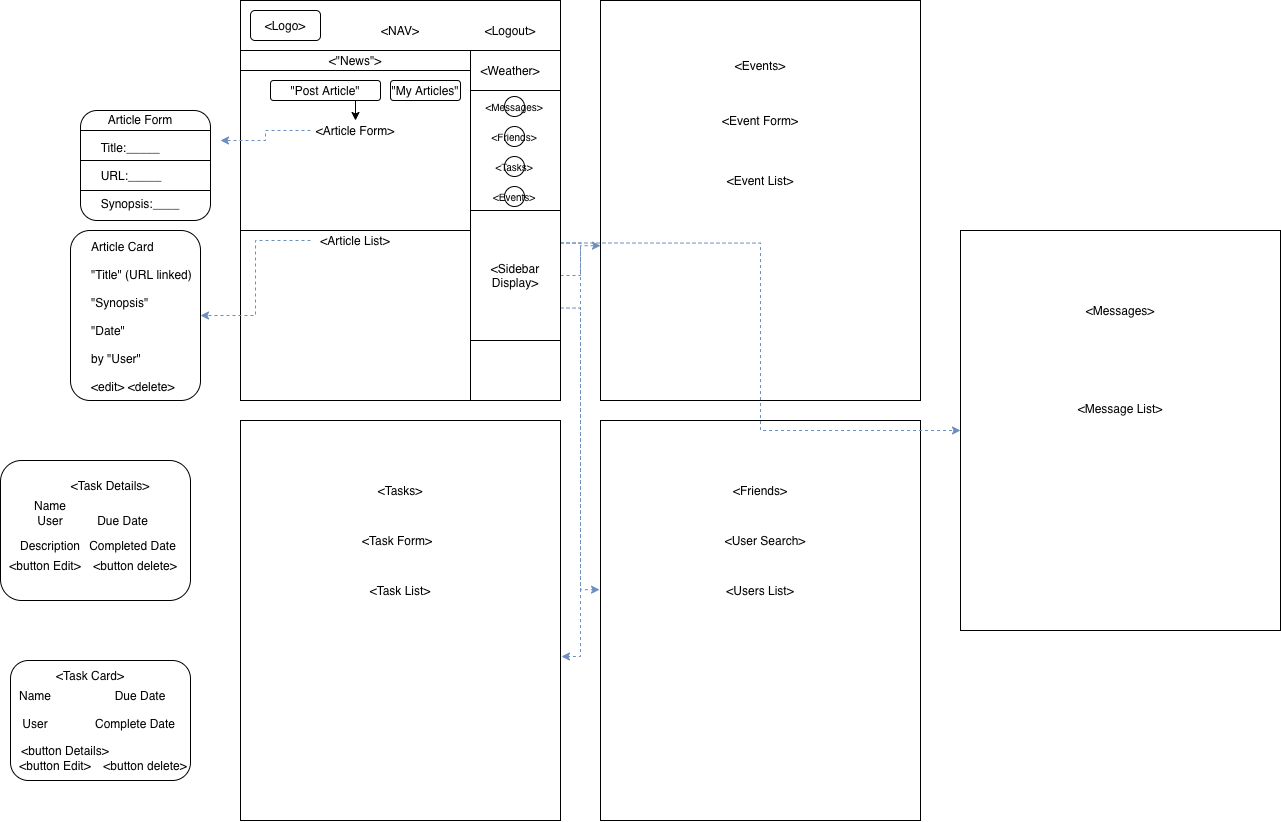

The diagram above was exported from draw.io. Its source (the exported page's mxGraphModel, read from the mxfile embedded in the PNG):
<mxGraphModel dx="3359" dy="1293" grid="1" gridSize="10" guides="0" tooltips="1" connect="1" arrows="1" fold="1" page="1" pageScale="1" pageWidth="1100" pageHeight="850" math="0" shadow="0">
  <root>
    <mxCell id="0" />
    <mxCell id="1" parent="0" />
    <mxCell id="w0sv_KDJoEmyW1Qlvy7M-180" value="" style="rounded=1;whiteSpace=wrap;html=1;fillColor=none;align=center;" parent="1" vertex="1">
      <mxGeometry x="-150" y="240" width="130" height="170" as="geometry" />
    </mxCell>
    <mxCell id="w0sv_KDJoEmyW1Qlvy7M-1" value="" style="rounded=0;whiteSpace=wrap;html=1;" parent="1" vertex="1">
      <mxGeometry x="20" y="10" width="320" height="400" as="geometry" />
    </mxCell>
    <mxCell id="w0sv_KDJoEmyW1Qlvy7M-127" value="" style="rounded=0;whiteSpace=wrap;html=1;align=center;fillColor=none;" parent="1" vertex="1">
      <mxGeometry x="20" y="80" width="230" height="160" as="geometry" />
    </mxCell>
    <mxCell id="w0sv_KDJoEmyW1Qlvy7M-15" value="" style="rounded=0;whiteSpace=wrap;html=1;" parent="1" vertex="1">
      <mxGeometry x="250" y="60" width="90" height="350" as="geometry" />
    </mxCell>
    <mxCell id="w0sv_KDJoEmyW1Qlvy7M-2" value="" style="rounded=0;whiteSpace=wrap;html=1;" parent="1" vertex="1">
      <mxGeometry x="380" y="10" width="320" height="400" as="geometry" />
    </mxCell>
    <mxCell id="w0sv_KDJoEmyW1Qlvy7M-3" value="" style="rounded=0;whiteSpace=wrap;html=1;" parent="1" vertex="1">
      <mxGeometry x="20" y="430" width="320" height="400" as="geometry" />
    </mxCell>
    <mxCell id="w0sv_KDJoEmyW1Qlvy7M-6" value="" style="rounded=0;whiteSpace=wrap;html=1;" parent="1" vertex="1">
      <mxGeometry x="380" y="430" width="320" height="400" as="geometry" />
    </mxCell>
    <mxCell id="w0sv_KDJoEmyW1Qlvy7M-7" value="" style="rounded=0;whiteSpace=wrap;html=1;" parent="1" vertex="1">
      <mxGeometry x="20" y="10" width="320" height="50" as="geometry" />
    </mxCell>
    <mxCell id="w0sv_KDJoEmyW1Qlvy7M-8" value="&amp;lt;Logo&amp;gt;" style="rounded=1;whiteSpace=wrap;html=1;" parent="1" vertex="1">
      <mxGeometry x="30" y="20" width="70" height="30" as="geometry" />
    </mxCell>
    <mxCell id="w0sv_KDJoEmyW1Qlvy7M-9" value="&amp;lt;NAV&amp;gt;" style="text;html=1;strokeColor=none;fillColor=none;align=center;verticalAlign=middle;whiteSpace=wrap;rounded=0;" parent="1" vertex="1">
      <mxGeometry x="120" y="30" width="120" height="20" as="geometry" />
    </mxCell>
    <mxCell id="w0sv_KDJoEmyW1Qlvy7M-103" value="&lt;span style=&quot;color: rgba(0 , 0 , 0 , 0) ; font-family: monospace ; font-size: 0px&quot;&gt;sadf&lt;/span&gt;" style="text;html=1;align=center;verticalAlign=middle;resizable=0;points=[];autosize=1;strokeColor=none;fillColor=none;" parent="1" vertex="1">
      <mxGeometry x="70" y="100" width="20" height="20" as="geometry" />
    </mxCell>
    <mxCell id="w0sv_KDJoEmyW1Qlvy7M-107" value="&amp;lt;Weather&amp;gt;" style="text;html=1;strokeColor=none;fillColor=none;align=center;verticalAlign=middle;whiteSpace=wrap;rounded=0;" parent="1" vertex="1">
      <mxGeometry x="270" y="70" width="40" height="20" as="geometry" />
    </mxCell>
    <mxCell id="w0sv_KDJoEmyW1Qlvy7M-181" style="edgeStyle=orthogonalEdgeStyle;rounded=0;orthogonalLoop=1;jettySize=auto;html=1;exitX=0;exitY=0.5;exitDx=0;exitDy=0;dashed=1;align=center;fillColor=#dae8fc;strokeColor=#6c8ebf;" parent="1" source="w0sv_KDJoEmyW1Qlvy7M-123" target="w0sv_KDJoEmyW1Qlvy7M-180" edge="1">
      <mxGeometry relative="1" as="geometry" />
    </mxCell>
    <mxCell id="w0sv_KDJoEmyW1Qlvy7M-123" value="&amp;lt;Article List&amp;gt;" style="text;html=1;strokeColor=none;fillColor=none;align=center;verticalAlign=middle;whiteSpace=wrap;rounded=0;" parent="1" vertex="1">
      <mxGeometry x="90" y="240" width="90" height="20" as="geometry" />
    </mxCell>
    <mxCell id="w0sv_KDJoEmyW1Qlvy7M-178" style="edgeStyle=orthogonalEdgeStyle;rounded=0;orthogonalLoop=1;jettySize=auto;html=1;exitX=0;exitY=0.5;exitDx=0;exitDy=0;align=center;fillColor=#dae8fc;strokeColor=#6c8ebf;dashed=1;" parent="1" source="w0sv_KDJoEmyW1Qlvy7M-124" edge="1">
      <mxGeometry relative="1" as="geometry">
        <mxPoint y="150" as="targetPoint" />
      </mxGeometry>
    </mxCell>
    <mxCell id="w0sv_KDJoEmyW1Qlvy7M-124" value="&amp;lt;Article Form&amp;gt;" style="text;html=1;strokeColor=none;fillColor=none;align=center;verticalAlign=middle;whiteSpace=wrap;rounded=0;" parent="1" vertex="1">
      <mxGeometry x="90" y="130" width="90" height="20" as="geometry" />
    </mxCell>
    <mxCell id="w0sv_KDJoEmyW1Qlvy7M-126" value="&amp;lt;&quot;News&quot;&amp;gt;" style="rounded=0;whiteSpace=wrap;html=1;align=center;" parent="1" vertex="1">
      <mxGeometry x="20" y="60" width="230" height="20" as="geometry" />
    </mxCell>
    <mxCell id="w0sv_KDJoEmyW1Qlvy7M-135" style="edgeStyle=orthogonalEdgeStyle;rounded=0;orthogonalLoop=1;jettySize=auto;html=1;exitX=0.5;exitY=1;exitDx=0;exitDy=0;entryX=0.5;entryY=0;entryDx=0;entryDy=0;align=center;" parent="1" source="w0sv_KDJoEmyW1Qlvy7M-133" target="w0sv_KDJoEmyW1Qlvy7M-124" edge="1">
      <mxGeometry relative="1" as="geometry" />
    </mxCell>
    <mxCell id="w0sv_KDJoEmyW1Qlvy7M-133" value="&quot;Post Article&quot;" style="rounded=1;whiteSpace=wrap;html=1;fillColor=none;align=center;" parent="1" vertex="1">
      <mxGeometry x="50" y="90" width="110" height="20" as="geometry" />
    </mxCell>
    <mxCell id="w0sv_KDJoEmyW1Qlvy7M-136" value="&lt;font size=&quot;1&quot;&gt;&amp;lt;Messages&amp;gt;&lt;/font&gt;" style="ellipse;whiteSpace=wrap;html=1;aspect=fixed;fillColor=none;align=center;flipV=1;" parent="1" vertex="1">
      <mxGeometry x="284" y="106" width="20" height="20" as="geometry" />
    </mxCell>
    <mxCell id="w0sv_KDJoEmyW1Qlvy7M-137" value="&lt;font size=&quot;1&quot;&gt;&amp;lt;Friends&amp;gt;&lt;/font&gt;" style="ellipse;whiteSpace=wrap;html=1;aspect=fixed;fillColor=none;align=center;flipV=1;" parent="1" vertex="1">
      <mxGeometry x="284" y="136" width="20" height="20" as="geometry" />
    </mxCell>
    <mxCell id="w0sv_KDJoEmyW1Qlvy7M-138" value="&lt;font size=&quot;1&quot;&gt;&amp;lt;Tasks&amp;gt;&lt;/font&gt;" style="ellipse;whiteSpace=wrap;html=1;aspect=fixed;fillColor=none;align=center;flipV=1;" parent="1" vertex="1">
      <mxGeometry x="284" y="166" width="20" height="20" as="geometry" />
    </mxCell>
    <mxCell id="w0sv_KDJoEmyW1Qlvy7M-139" value="&lt;font size=&quot;1&quot;&gt;&amp;lt;Events&amp;gt;&lt;/font&gt;" style="ellipse;whiteSpace=wrap;html=1;aspect=fixed;fillColor=none;align=center;flipV=1;" parent="1" vertex="1">
      <mxGeometry x="284" y="196" width="20" height="20" as="geometry" />
    </mxCell>
    <mxCell id="w0sv_KDJoEmyW1Qlvy7M-141" value="&amp;lt;Event Form&amp;gt;" style="text;html=1;strokeColor=none;fillColor=none;align=center;verticalAlign=middle;whiteSpace=wrap;rounded=0;" parent="1" vertex="1">
      <mxGeometry x="490" y="120" width="100" height="20" as="geometry" />
    </mxCell>
    <mxCell id="w0sv_KDJoEmyW1Qlvy7M-143" value="&amp;lt;Events&amp;gt;" style="text;html=1;strokeColor=none;fillColor=none;align=center;verticalAlign=middle;whiteSpace=wrap;rounded=0;" parent="1" vertex="1">
      <mxGeometry x="460" y="50" width="160" height="50" as="geometry" />
    </mxCell>
    <mxCell id="w0sv_KDJoEmyW1Qlvy7M-144" value="&amp;lt;Event List&amp;gt;" style="text;html=1;strokeColor=none;fillColor=none;align=center;verticalAlign=middle;whiteSpace=wrap;rounded=0;" parent="1" vertex="1">
      <mxGeometry x="490" y="180" width="100" height="20" as="geometry" />
    </mxCell>
    <mxCell id="w0sv_KDJoEmyW1Qlvy7M-145" value="&amp;lt;Task Form&amp;gt;&lt;span style=&quot;color: rgba(0 , 0 , 0 , 0) ; font-family: monospace ; font-size: 0px&quot;&gt;%3CmxGraphModel%3E%3Croot%3E%3CmxCell%20id%3D%220%22%2F%3E%3CmxCell%20id%3D%221%22%20parent%3D%220%22%2F%3E%3CmxCell%20id%3D%222%22%20value%3D%22%26amp%3Blt%3BEvent%20Form%26amp%3Bgt%3B%22%20style%3D%22text%3Bhtml%3D1%3BstrokeColor%3Dnone%3BfillColor%3Dnone%3Balign%3Dcenter%3BverticalAlign%3Dmiddle%3BwhiteSpace%3Dwrap%3Brounded%3D0%3B%22%20vertex%3D%221%22%20parent%3D%221%22%3E%3CmxGeometry%20x%3D%22670%22%20y%3D%2250%22%20width%3D%22100%22%20height%3D%2220%22%20as%3D%22geometry%22%2F%3E%3C%2FmxCell%3E%3C%2Froot%3E%3C%2FmxGraphModel%3E&lt;/span&gt;" style="text;html=1;strokeColor=none;fillColor=none;align=center;verticalAlign=middle;whiteSpace=wrap;rounded=0;" parent="1" vertex="1">
      <mxGeometry x="132" y="540" width="90" height="20" as="geometry" />
    </mxCell>
    <mxCell id="w0sv_KDJoEmyW1Qlvy7M-146" value="&amp;lt;Tasks&amp;gt;&lt;span style=&quot;color: rgba(0 , 0 , 0 , 0) ; font-family: monospace ; font-size: 0px&quot;&gt;%3CmxGraphModel%3E%3Croot%3E%3CmxCell%20id%3D%220%22%2F%3E%3CmxCell%20id%3D%221%22%20parent%3D%220%22%2F%3E%3CmxCell%20id%3D%222%22%20value%3D%22%26amp%3Blt%3BEvent%20Form%26amp%3Bgt%3B%22%20style%3D%22text%3Bhtml%3D1%3BstrokeColor%3Dnone%3BfillColor%3Dnone%3Balign%3Dcenter%3BverticalAlign%3Dmiddle%3BwhiteSpace%3Dwrap%3Brounded%3D0%3B%22%20vertex%3D%221%22%20parent%3D%221%22%3E%3CmxGeometry%20x%3D%22670%22%20y%3D%2250%22%20width%3D%22100%22%20height%3D%2220%22%20as%3D%22geometry%22%2F%3E%3C%2FmxCell%3E%3C%2Froot%3E%3C%2FmxGraphModel%3E&lt;/span&gt;" style="text;html=1;strokeColor=none;fillColor=none;align=center;verticalAlign=middle;whiteSpace=wrap;rounded=0;" parent="1" vertex="1">
      <mxGeometry x="160" y="490" width="40" height="20" as="geometry" />
    </mxCell>
    <mxCell id="w0sv_KDJoEmyW1Qlvy7M-147" value="&amp;lt;Task List&amp;gt;&lt;span style=&quot;color: rgba(0 , 0 , 0 , 0) ; font-family: monospace ; font-size: 0px&quot;&gt;%3CmxGraphModel%3E%3Croot%3E%3CmxCell%20id%3D%220%22%2F%3E%3CmxCell%20id%3D%221%22%20parent%3D%220%22%2F%3E%3CmxCell%20id%3D%222%22%20value%3D%22%26amp%3Blt%3BEvent%20Form%26amp%3Bgt%3B%22%20style%3D%22text%3Bhtml%3D1%3BstrokeColor%3Dnone%3BfillColor%3Dnone%3Balign%3Dcenter%3BverticalAlign%3Dmiddle%3BwhiteSpace%3Dwrap%3Brounded%3D0%3B%22%20vertex%3D%221%22%20parent%3D%221%22%3E%3CmxGeometry%20x%3D%22670%22%20y%3D%2250%22%20width%3D%22100%22%20height%3D%2220%22%20as%3D%22geometry%22%2F%3E%3C%2FmxCell%3E%3C%2Froot%3E%3C%2FmxGraphModel%3E&lt;/span&gt;" style="text;html=1;strokeColor=none;fillColor=none;align=center;verticalAlign=middle;whiteSpace=wrap;rounded=0;" parent="1" vertex="1">
      <mxGeometry x="140" y="590" width="80" height="20" as="geometry" />
    </mxCell>
    <mxCell id="w0sv_KDJoEmyW1Qlvy7M-149" value="&amp;lt;Friends&amp;gt;" style="text;html=1;strokeColor=none;fillColor=none;align=center;verticalAlign=middle;whiteSpace=wrap;rounded=0;" parent="1" vertex="1">
      <mxGeometry x="520" y="490" width="40" height="20" as="geometry" />
    </mxCell>
    <mxCell id="w0sv_KDJoEmyW1Qlvy7M-150" value="&amp;lt;Users List&amp;gt;" style="text;html=1;strokeColor=none;fillColor=none;align=center;verticalAlign=middle;whiteSpace=wrap;rounded=0;" parent="1" vertex="1">
      <mxGeometry x="500" y="590" width="80" height="20" as="geometry" />
    </mxCell>
    <mxCell id="w0sv_KDJoEmyW1Qlvy7M-151" value="&amp;lt;User Search&amp;gt;" style="text;html=1;strokeColor=none;fillColor=none;align=center;verticalAlign=middle;whiteSpace=wrap;rounded=0;" parent="1" vertex="1">
      <mxGeometry x="500" y="540" width="90" height="20" as="geometry" />
    </mxCell>
    <mxCell id="w0sv_KDJoEmyW1Qlvy7M-154" style="edgeStyle=orthogonalEdgeStyle;rounded=0;orthogonalLoop=1;jettySize=auto;html=1;exitX=1;exitY=0.5;exitDx=0;exitDy=0;entryX=0;entryY=0.613;entryDx=0;entryDy=0;entryPerimeter=0;align=center;dashed=1;fillColor=#dae8fc;strokeColor=#6c8ebf;" parent="1" source="w0sv_KDJoEmyW1Qlvy7M-152" target="w0sv_KDJoEmyW1Qlvy7M-2" edge="1">
      <mxGeometry relative="1" as="geometry" />
    </mxCell>
    <mxCell id="w0sv_KDJoEmyW1Qlvy7M-155" style="edgeStyle=orthogonalEdgeStyle;rounded=0;orthogonalLoop=1;jettySize=auto;html=1;exitX=1;exitY=0.75;exitDx=0;exitDy=0;entryX=-0.003;entryY=0.423;entryDx=0;entryDy=0;entryPerimeter=0;align=center;dashed=1;fillColor=#dae8fc;strokeColor=#6c8ebf;" parent="1" source="w0sv_KDJoEmyW1Qlvy7M-152" target="w0sv_KDJoEmyW1Qlvy7M-6" edge="1">
      <mxGeometry relative="1" as="geometry" />
    </mxCell>
    <mxCell id="w0sv_KDJoEmyW1Qlvy7M-156" style="edgeStyle=orthogonalEdgeStyle;rounded=0;orthogonalLoop=1;jettySize=auto;html=1;exitX=1;exitY=0.25;exitDx=0;exitDy=0;entryX=1.003;entryY=0.59;entryDx=0;entryDy=0;entryPerimeter=0;align=center;dashed=1;fillColor=#dae8fc;strokeColor=#6c8ebf;" parent="1" source="w0sv_KDJoEmyW1Qlvy7M-152" target="w0sv_KDJoEmyW1Qlvy7M-3" edge="1">
      <mxGeometry relative="1" as="geometry" />
    </mxCell>
    <mxCell id="w0sv_KDJoEmyW1Qlvy7M-171" style="edgeStyle=orthogonalEdgeStyle;rounded=0;orthogonalLoop=1;jettySize=auto;html=1;exitX=1;exitY=0.25;exitDx=0;exitDy=0;align=center;dashed=1;fillColor=#dae8fc;strokeColor=#6c8ebf;" parent="1" source="w0sv_KDJoEmyW1Qlvy7M-152" target="w0sv_KDJoEmyW1Qlvy7M-167" edge="1">
      <mxGeometry relative="1" as="geometry" />
    </mxCell>
    <mxCell id="w0sv_KDJoEmyW1Qlvy7M-152" value="&amp;lt;Sidebar Display&amp;gt;" style="rounded=0;whiteSpace=wrap;html=1;fillColor=none;align=center;" parent="1" vertex="1">
      <mxGeometry x="250" y="220" width="90" height="130" as="geometry" />
    </mxCell>
    <mxCell id="w0sv_KDJoEmyW1Qlvy7M-158" value="" style="rounded=0;whiteSpace=wrap;html=1;fillColor=none;align=center;" parent="1" vertex="1">
      <mxGeometry x="250" y="60" width="90" height="40" as="geometry" />
    </mxCell>
    <mxCell id="w0sv_KDJoEmyW1Qlvy7M-159" value="&amp;lt;Logout&amp;gt;" style="text;html=1;strokeColor=none;fillColor=none;align=center;verticalAlign=middle;whiteSpace=wrap;rounded=0;" parent="1" vertex="1">
      <mxGeometry x="270" y="30" width="40" height="20" as="geometry" />
    </mxCell>
    <mxCell id="w0sv_KDJoEmyW1Qlvy7M-161" value="&quot;My Articles&quot;" style="rounded=1;whiteSpace=wrap;html=1;fillColor=none;align=center;" parent="1" vertex="1">
      <mxGeometry x="170" y="90" width="70" height="20" as="geometry" />
    </mxCell>
    <mxCell id="w0sv_KDJoEmyW1Qlvy7M-167" value="" style="rounded=0;whiteSpace=wrap;html=1;" parent="1" vertex="1">
      <mxGeometry x="740" y="240" width="320" height="400" as="geometry" />
    </mxCell>
    <mxCell id="w0sv_KDJoEmyW1Qlvy7M-168" value="&amp;lt;Messages&amp;gt;" style="text;html=1;strokeColor=none;fillColor=none;align=center;verticalAlign=middle;whiteSpace=wrap;rounded=0;" parent="1" vertex="1">
      <mxGeometry x="880" y="310" width="40" height="20" as="geometry" />
    </mxCell>
    <mxCell id="w0sv_KDJoEmyW1Qlvy7M-170" value="&amp;lt;Message List&amp;gt;" style="text;html=1;strokeColor=none;fillColor=none;align=center;verticalAlign=middle;whiteSpace=wrap;rounded=0;" parent="1" vertex="1">
      <mxGeometry x="855" y="408" width="90" height="20" as="geometry" />
    </mxCell>
    <mxCell id="w0sv_KDJoEmyW1Qlvy7M-173" value="Article Form&lt;br&gt;&lt;br&gt;&lt;div style=&quot;text-align: left&quot;&gt;&lt;span&gt;Title:_____&lt;/span&gt;&lt;/div&gt;&lt;div style=&quot;text-align: left&quot;&gt;&lt;br&gt;&lt;/div&gt;&lt;div style=&quot;text-align: left&quot;&gt;&lt;span&gt;URL:_____&lt;/span&gt;&lt;/div&gt;&lt;div style=&quot;text-align: left&quot;&gt;&lt;br&gt;&lt;/div&gt;&lt;div style=&quot;text-align: left&quot;&gt;&lt;span&gt;Synopsis:____&lt;/span&gt;&lt;/div&gt;&lt;br&gt;&lt;br&gt;" style="text;html=1;strokeColor=none;fillColor=none;align=center;verticalAlign=middle;whiteSpace=wrap;rounded=0;" parent="1" vertex="1">
      <mxGeometry x="-150" y="140" width="140" height="90" as="geometry" />
    </mxCell>
    <mxCell id="w0sv_KDJoEmyW1Qlvy7M-174" value="" style="rounded=1;whiteSpace=wrap;html=1;fillColor=none;align=center;" parent="1" vertex="1">
      <mxGeometry x="-140" y="120" width="130" height="110" as="geometry" />
    </mxCell>
    <mxCell id="w0sv_KDJoEmyW1Qlvy7M-175" value="" style="endArrow=none;html=1;align=center;" parent="1" edge="1">
      <mxGeometry width="50" height="50" relative="1" as="geometry">
        <mxPoint x="-140" y="200" as="sourcePoint" />
        <mxPoint x="-10" y="200" as="targetPoint" />
      </mxGeometry>
    </mxCell>
    <mxCell id="w0sv_KDJoEmyW1Qlvy7M-176" value="" style="endArrow=none;html=1;align=center;" parent="1" edge="1">
      <mxGeometry width="50" height="50" relative="1" as="geometry">
        <mxPoint x="-140" y="170" as="sourcePoint" />
        <mxPoint x="-10" y="170" as="targetPoint" />
      </mxGeometry>
    </mxCell>
    <mxCell id="w0sv_KDJoEmyW1Qlvy7M-177" value="" style="endArrow=none;html=1;align=center;" parent="1" edge="1">
      <mxGeometry width="50" height="50" relative="1" as="geometry">
        <mxPoint x="-140" y="140" as="sourcePoint" />
        <mxPoint x="-10" y="140" as="targetPoint" />
      </mxGeometry>
    </mxCell>
    <mxCell id="w0sv_KDJoEmyW1Qlvy7M-179" value="Article Card&lt;br&gt;&lt;br&gt;&lt;div style=&quot;&quot;&gt;&quot;Title&quot; (URL linked)&lt;/div&gt;&lt;div style=&quot;&quot;&gt;&lt;br&gt;&lt;/div&gt;&lt;div style=&quot;&quot;&gt;&quot;Synopsis&quot;&lt;/div&gt;&lt;div style=&quot;&quot;&gt;&lt;span&gt;&lt;br&gt;&lt;/span&gt;&lt;/div&gt;&lt;div style=&quot;&quot;&gt;&lt;span&gt;&quot;Date&quot;&lt;/span&gt;&lt;br&gt;&lt;/div&gt;&lt;div style=&quot;&quot;&gt;&lt;br&gt;&lt;/div&gt;&lt;div style=&quot;&quot;&gt;by &quot;User&quot;&lt;/div&gt;&lt;div style=&quot;&quot;&gt;&lt;br&gt;&lt;/div&gt;&lt;div style=&quot;&quot;&gt;&amp;lt;edit&amp;gt; &amp;lt;delete&amp;gt;&lt;/div&gt;&lt;div style=&quot;&quot;&gt;&lt;br&gt;&lt;/div&gt;&lt;div style=&quot;&quot;&gt;&lt;br&gt;&lt;/div&gt;" style="text;html=1;strokeColor=none;fillColor=none;align=left;verticalAlign=middle;whiteSpace=wrap;rounded=0;" parent="1" vertex="1">
      <mxGeometry x="-131" y="280" width="150" height="120" as="geometry" />
    </mxCell>
    <mxCell id="8AwLkZarQmX67etxp1u4-1" value="" style="rounded=1;whiteSpace=wrap;html=1;fillColor=none;" parent="1" vertex="1">
      <mxGeometry x="-220" y="470" width="190" height="140" as="geometry" />
    </mxCell>
    <mxCell id="8AwLkZarQmX67etxp1u4-2" value="" style="rounded=1;whiteSpace=wrap;html=1;fillColor=none;" parent="1" vertex="1">
      <mxGeometry x="-210" y="670" width="180" height="120" as="geometry" />
    </mxCell>
    <mxCell id="8AwLkZarQmX67etxp1u4-3" value="&amp;lt;Task Card&amp;gt;" style="text;html=1;strokeColor=none;fillColor=none;align=center;verticalAlign=middle;whiteSpace=wrap;rounded=0;" parent="1" vertex="1">
      <mxGeometry x="-180" y="670" width="100" height="30" as="geometry" />
    </mxCell>
    <mxCell id="8AwLkZarQmX67etxp1u4-4" value="&amp;lt;Task Details&amp;gt;" style="text;html=1;strokeColor=none;fillColor=none;align=center;verticalAlign=middle;whiteSpace=wrap;rounded=0;" parent="1" vertex="1">
      <mxGeometry x="-160" y="480" width="100" height="30" as="geometry" />
    </mxCell>
    <mxCell id="8AwLkZarQmX67etxp1u4-5" value="User" style="text;html=1;strokeColor=none;fillColor=none;align=center;verticalAlign=middle;whiteSpace=wrap;rounded=0;" parent="1" vertex="1">
      <mxGeometry x="-205" y="727.5" width="40" height="10" as="geometry" />
    </mxCell>
    <mxCell id="8AwLkZarQmX67etxp1u4-6" value="&lt;span style=&quot;color: rgba(0 , 0 , 0 , 0) ; font-family: monospace ; font-size: 0px&quot;&gt;%3CmxGraphModel%3E%3Croot%3E%3CmxCell%20id%3D%220%22%2F%3E%3CmxCell%20id%3D%221%22%20parent%3D%220%22%2F%3E%3CmxCell%20id%3D%222%22%20value%3D%22Due%20Date%22%20style%3D%22text%3Bhtml%3D1%3BstrokeColor%3Dnone%3BfillColor%3Dnone%3Balign%3Dcenter%3BverticalAlign%3Dmiddle%3BwhiteSpace%3Dwrap%3Brounded%3D0%3B%22%20vertex%3D%221%22%20parent%3D%221%22%3E%3CmxGeometry%20x%3D%22435%22%20y%3D%22122.5%22%20width%3D%2275%22%20height%3D%2215%22%20as%3D%22geometry%22%2F%3E%3C%2FmxCell%3E%3C%2Froot%3E%3C%2FmxGraphModel%3E&lt;/span&gt;" style="text;html=1;strokeColor=none;fillColor=none;align=center;verticalAlign=middle;whiteSpace=wrap;rounded=0;" parent="1" vertex="1">
      <mxGeometry x="-150" y="710" width="110" height="17.5" as="geometry" />
    </mxCell>
    <mxCell id="8AwLkZarQmX67etxp1u4-7" value="Name&lt;br&gt;" style="text;html=1;strokeColor=none;fillColor=none;align=center;verticalAlign=middle;whiteSpace=wrap;rounded=0;" parent="1" vertex="1">
      <mxGeometry x="-205" y="700" width="40" height="10" as="geometry" />
    </mxCell>
    <mxCell id="8AwLkZarQmX67etxp1u4-8" value="&amp;lt;button Edit&amp;gt;" style="text;html=1;strokeColor=none;fillColor=none;align=center;verticalAlign=middle;whiteSpace=wrap;rounded=0;" parent="1" vertex="1">
      <mxGeometry x="-210" y="770" width="90" height="10" as="geometry" />
    </mxCell>
    <mxCell id="8AwLkZarQmX67etxp1u4-9" value="&amp;lt;button Details&amp;gt;" style="text;html=1;strokeColor=none;fillColor=none;align=center;verticalAlign=middle;whiteSpace=wrap;rounded=0;" parent="1" vertex="1">
      <mxGeometry x="-210" y="750" width="110" height="20" as="geometry" />
    </mxCell>
    <mxCell id="8AwLkZarQmX67etxp1u4-10" value="&amp;lt;button delete&amp;gt;" style="text;html=1;strokeColor=none;fillColor=none;align=center;verticalAlign=middle;whiteSpace=wrap;rounded=0;" parent="1" vertex="1">
      <mxGeometry x="-130" y="770" width="110" height="10" as="geometry" />
    </mxCell>
    <mxCell id="8AwLkZarQmX67etxp1u4-11" value="User" style="text;html=1;strokeColor=none;fillColor=none;align=center;verticalAlign=middle;whiteSpace=wrap;rounded=0;" parent="1" vertex="1">
      <mxGeometry x="-190" y="525" width="40" height="10" as="geometry" />
    </mxCell>
    <mxCell id="8AwLkZarQmX67etxp1u4-12" value="Due Date" style="text;html=1;strokeColor=none;fillColor=none;align=center;verticalAlign=middle;whiteSpace=wrap;rounded=0;" parent="1" vertex="1">
      <mxGeometry x="-135" y="522.5" width="75" height="15" as="geometry" />
    </mxCell>
    <mxCell id="8AwLkZarQmX67etxp1u4-13" value="Name&lt;br&gt;" style="text;html=1;strokeColor=none;fillColor=none;align=center;verticalAlign=middle;whiteSpace=wrap;rounded=0;" parent="1" vertex="1">
      <mxGeometry x="-190" y="510" width="40" height="10" as="geometry" />
    </mxCell>
    <mxCell id="8AwLkZarQmX67etxp1u4-14" value="&amp;lt;button Edit&amp;gt;" style="text;html=1;strokeColor=none;fillColor=none;align=center;verticalAlign=middle;whiteSpace=wrap;rounded=0;" parent="1" vertex="1">
      <mxGeometry x="-220" y="570" width="90" height="10" as="geometry" />
    </mxCell>
    <mxCell id="8AwLkZarQmX67etxp1u4-15" value="&amp;lt;button delete&amp;gt;" style="text;html=1;strokeColor=none;fillColor=none;align=center;verticalAlign=middle;whiteSpace=wrap;rounded=0;" parent="1" vertex="1">
      <mxGeometry x="-140" y="570" width="110" height="10" as="geometry" />
    </mxCell>
    <mxCell id="8AwLkZarQmX67etxp1u4-16" value="Description" style="text;html=1;strokeColor=none;fillColor=none;align=center;verticalAlign=middle;whiteSpace=wrap;rounded=0;" parent="1" vertex="1">
      <mxGeometry x="-190" y="550" width="40" height="10" as="geometry" />
    </mxCell>
    <mxCell id="8AwLkZarQmX67etxp1u4-17" value="Completed Date" style="text;html=1;strokeColor=none;fillColor=none;align=center;verticalAlign=middle;whiteSpace=wrap;rounded=0;" parent="1" vertex="1">
      <mxGeometry x="-135" y="550" width="95" height="10" as="geometry" />
    </mxCell>
    <mxCell id="8AwLkZarQmX67etxp1u4-18" value="Due Date" style="text;html=1;strokeColor=none;fillColor=none;align=center;verticalAlign=middle;whiteSpace=wrap;rounded=0;" parent="1" vertex="1">
      <mxGeometry x="-110" y="700" width="60" height="10" as="geometry" />
    </mxCell>
    <mxCell id="8AwLkZarQmX67etxp1u4-19" value="Complete Date" style="text;html=1;strokeColor=none;fillColor=none;align=center;verticalAlign=middle;whiteSpace=wrap;rounded=0;" parent="1" vertex="1">
      <mxGeometry x="-130" y="727.5" width="90" height="10" as="geometry" />
    </mxCell>
  </root>
</mxGraphModel>